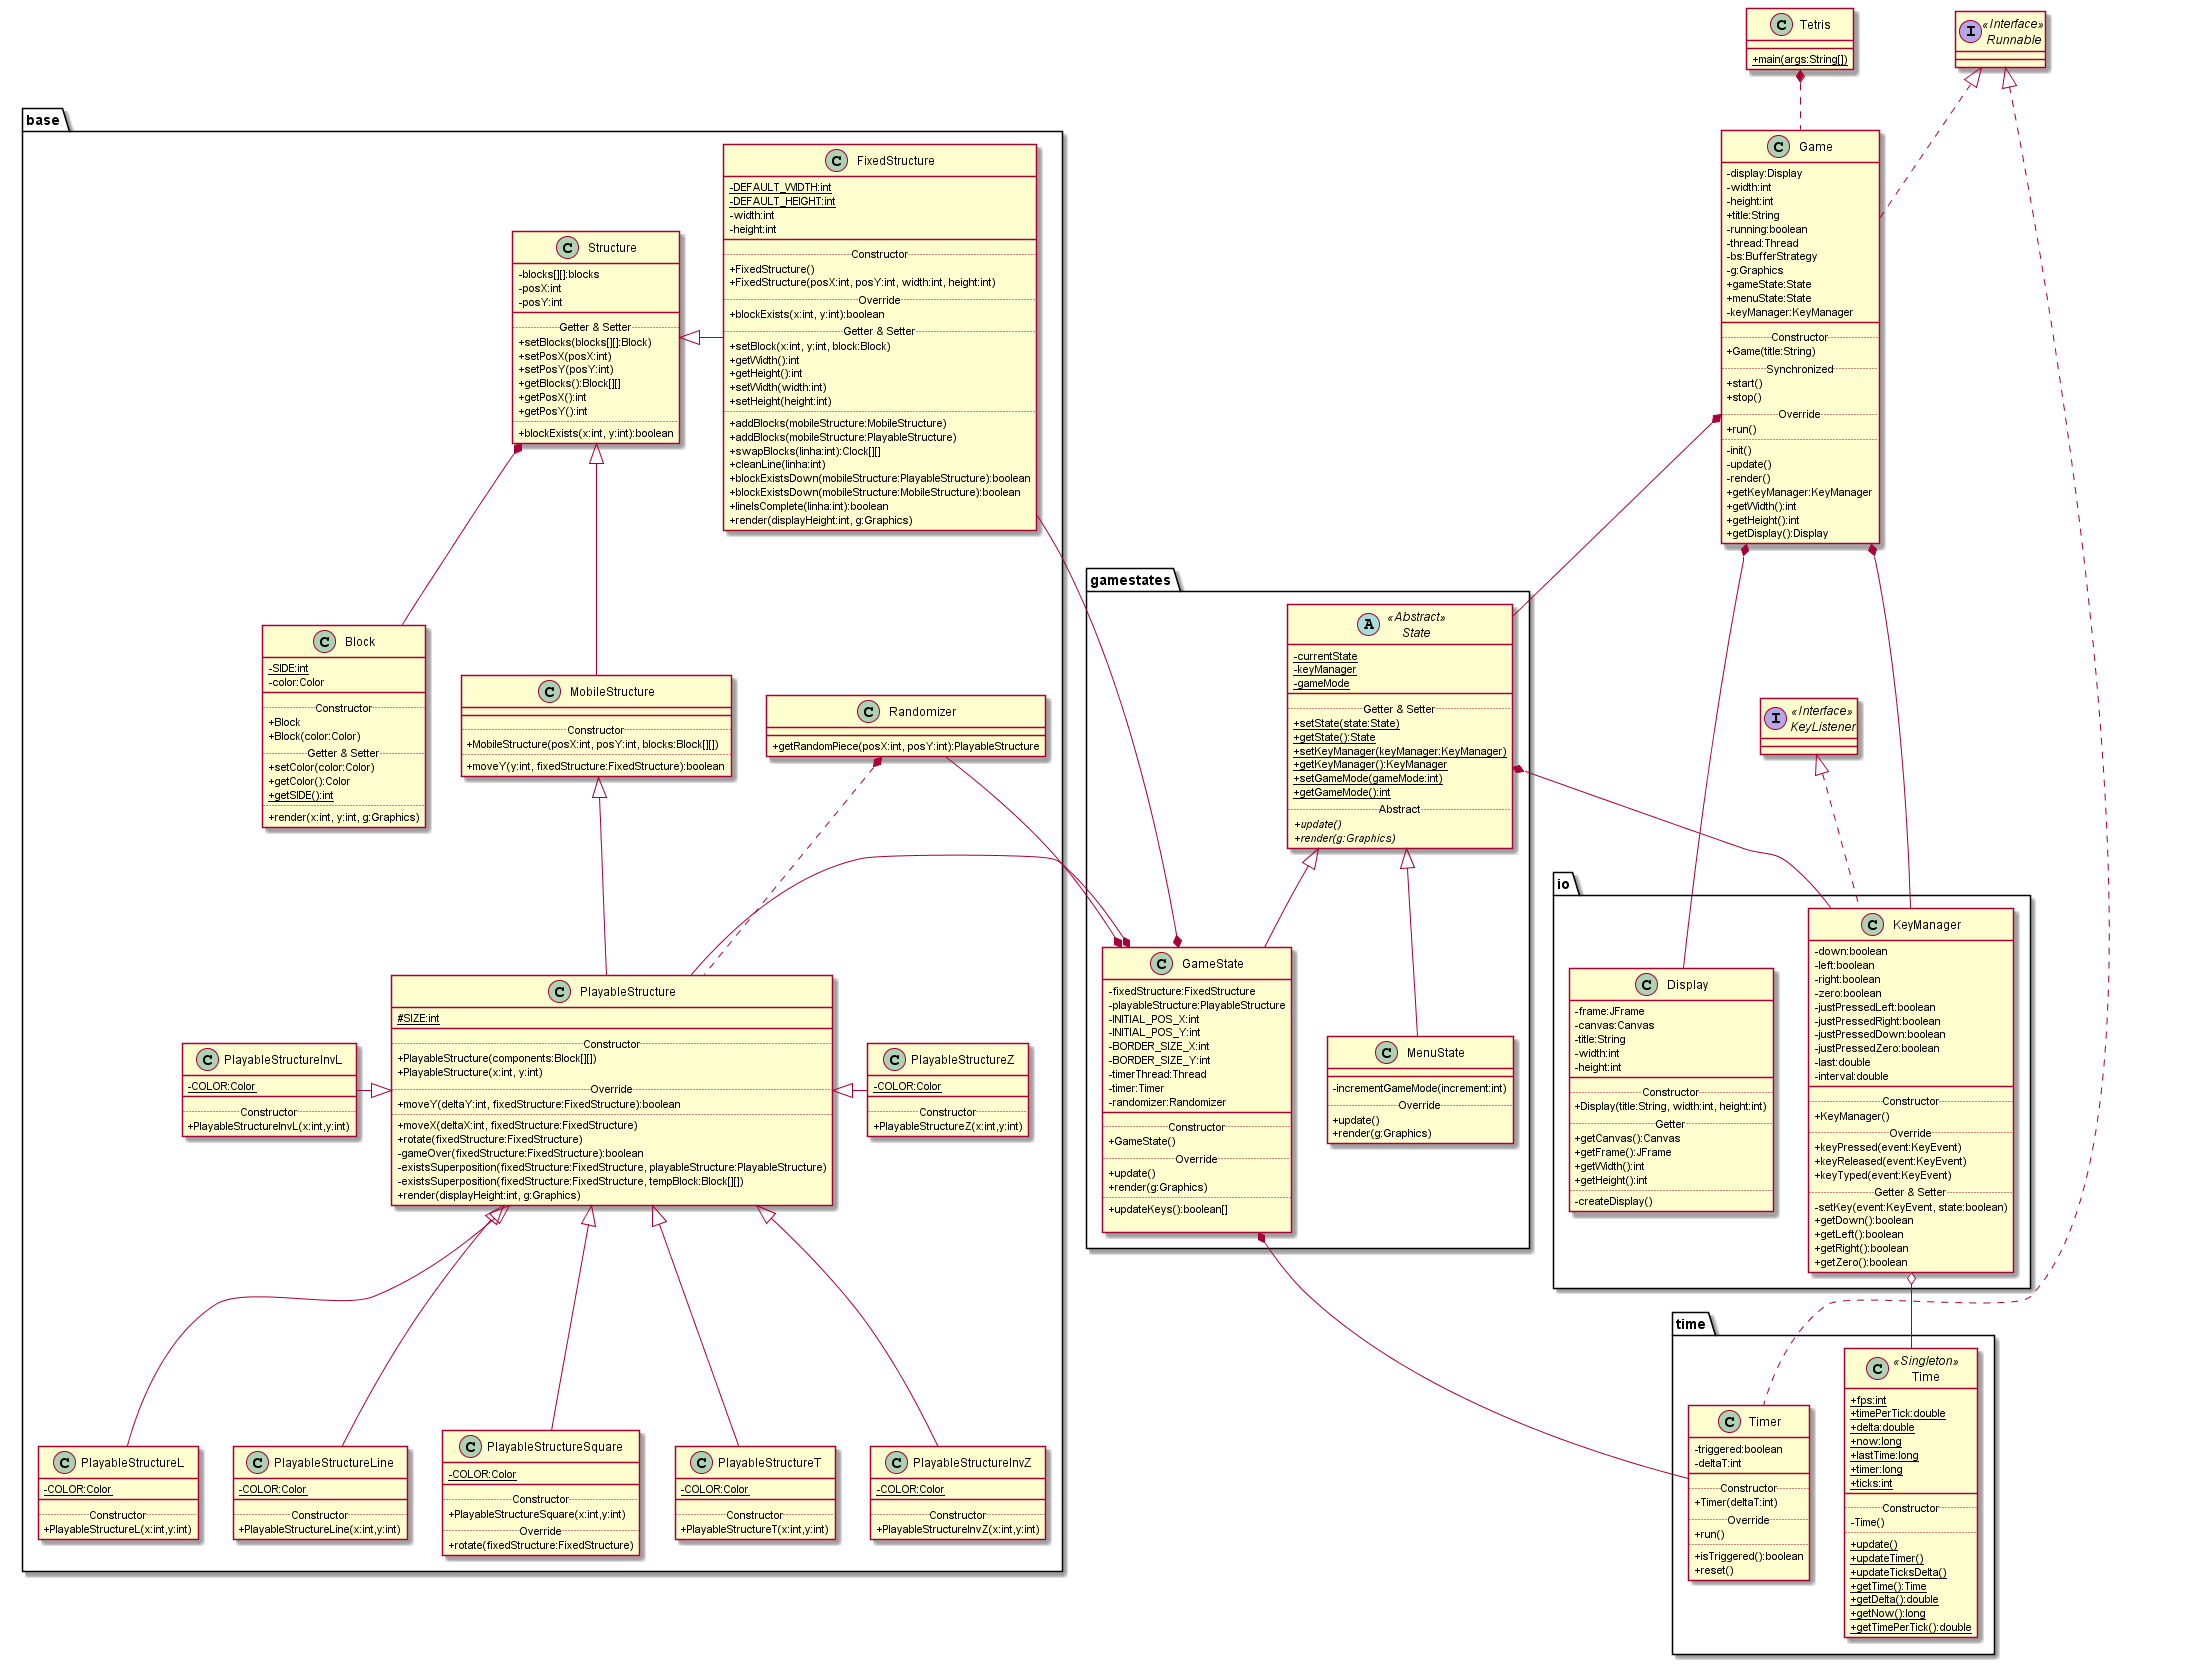

The diagram above was rendered by PlantUML. Its source (embedded in the PNG):
@startuml
skinparam classAttributeIconSize 0

Package base{
  class Block
  class FixedStructure
  class MobileStructure
  class PlayableStructure
  class PlayableStructureInvL
  class PlayableStructureInvZ
  class PlayableStructureL
  class PlayableStructureLine
  class PlayableStructureSquare
  class PlayableStructureT
  class PlayableStructureZ
  class Randomizer
  class Structure
}

Package time{
  class Timer
  class Time
}

Structure	*-- Block
Structure	<|-left- FixedStructure
Structure <|-- MobileStructure
MobileStructure <|-- PlayableStructure
PlayableStructure <|-left- PlayableStructureInvL
PlayableStructure <|-- PlayableStructureL
PlayableStructure <|-- PlayableStructureInvZ
PlayableStructure <|-right- PlayableStructureZ
PlayableStructure <|-- PlayableStructureLine
PlayableStructure <|-- PlayableStructureT
PlayableStructure <|-- PlayableStructureSquare
Runnable <|.down. Timer
Randomizer *.. PlayableStructure

interface Runnable<<Interface>>{ 

}

Package gamestates{
  class GameState
  class MenuState
  class State
}

State <|-- GameState
State <|-- MenuState
GameState *-- Timer
GameState *-up- FixedStructure
GameState *-left- PlayableStructure
GameState *-up- Randomizer

Package io{
  class Display
  class KeyManager
}

interface KeyListener<<Interface>>{

}

 KeyListener <|.. KeyManager

KeyManager o-- Time
State *-- KeyManager  

class Block{
  {static}-SIDE:int
  -color:Color
  __
  ..Constructor..
  +Block
  +Block(color:Color)
  ..Getter & Setter..
  +setColor(color:Color)
  +getColor():Color
  {static}+getSIDE():int
  ..
  +render(x:int, y:int, g:Graphics)
}

class FixedStructure{
  {static}-DEFAULT_WIDTH:int
  {static}-DEFAULT_HEIGHT:int
  -width:int
  -height:int
  __
  ..Constructor..
  +FixedStructure()
  +FixedStructure(posX:int, posY:int, width:int, height:int)
  ..Override..
  +blockExists(x:int, y:int):boolean
  ..Getter & Setter..
  +setBlock(x:int, y:int, block:Block)
  +getWidth():int
  +getHeight():int
  +setWidth(width:int)
  +setHeight(height:int)
  ..
  +addBlocks(mobileStructure:MobileStructure)
  +addBlocks(mobileStructure:PlayableStructure)
  +swapBlocks(linha:int):Clock[][]
  +cleanLine(linha:int)
  +blockExistsDown(mobileStructure:PlayableStructure):boolean
  +blockExistsDown(mobileStructure:MobileStructure):boolean
  +lineIsComplete(linha:int):boolean
  +render(displayHeight:int, g:Graphics)
}

class MobileStructure{
  __
  ..Constructor..
  +MobileStructure(posX:int, posY:int, blocks:Block[][])
  ..
  +moveY(y:int, fixedStructure:FixedStructure):boolean
}

class PlayableStructure{
  {static}#SIZE:int
  __
  ..Constructor..
  +PlayableStructure(components:Block[][])
  +PlayableStructure(x:int, y:int)
  ..Override..
  +moveY(deltaY:int, fixedStructure:FixedStructure):boolean
  ..
  +moveX(deltaX:int, fixedStructure:FixedStructure)
  +rotate(fixedStructure:FixedStructure)
  -gameOver(fixedStructure:FixedStructure):boolean
  -existsSuperposition(fixedStructure:FixedStructure, playableStructure:PlayableStructure)
  -existsSuperposition(fixedStructure:FixedStructure, tempBlock:Block[][])
  +render(displayHeight:int, g:Graphics)
}

class PlayableStructureInvL{
  {static}-COLOR:Color
  __
  ..Constructor..
  +PlayableStructureInvL(x:int,y:int)
}

class PlayableStructureInvZ{
  {static}-COLOR:Color
  __
  ..Constructor..
  +PlayableStructureInvZ(x:int,y:int)
}

class PlayableStructureL{
  {static}-COLOR:Color
  __
  ..Constructor..
  +PlayableStructureL(x:int,y:int)
}

class PlayableStructureLine{
  {static}-COLOR:Color
  __
  ..Constructor..
  +PlayableStructureLine(x:int,y:int)
}

class PlayableStructureSquare{
  {static}-COLOR:Color
  __
  ..Constructor..
  +PlayableStructureSquare(x:int,y:int)
  ..Override..
  +rotate(fixedStructure:FixedStructure)
}

class PlayableStructureT{
  {static}-COLOR:Color
  __
  ..Constructor..
  +PlayableStructureT(x:int,y:int)
}

class PlayableStructureZ{
  {static}-COLOR:Color
  __
  ..Constructor..
  +PlayableStructureZ(x:int,y:int)
}

class Randomizer{
  __
  +getRandomPiece(posX:int, posY:int):PlayableStructure
}

class Structure{
  -blocks[][]:blocks
  -posX:int
  -posY:int
  __
  ..Getter & Setter..
  +setBlocks(blocks[][]:Block)
  +setPosX(posX:int)
  +setPosY(posY:int)
  +getBlocks():Block[][]
  +getPosX():int
  +getPosY():int
  ..
  +blockExists(x:int, y:int):boolean
}

class Timer{
  -triggered:boolean
  -deltaT:int
  __
  ..Constructor..
  +Timer(deltaT:int)
  ..Override..
  +run()
  ..
  +isTriggered():boolean
  +reset()
}

class GameState{
  -fixedStructure:FixedStructure
  -playableStructure:PlayableStructure
  -INITIAL_POS_X:int
  -INITIAL_POS_Y:int
  -BORDER_SIZE_X:int
  -BORDER_SIZE_Y:int
  -timerThread:Thread
  -timer:Timer
  -randomizer:Randomizer
  __
  ..Constructor..
  +GameState()
  ..Override..
  +update()
  +render(g:Graphics)
  ..
  +updateKeys():boolean[]

}

class MenuState{
  __
  -incrementGameMode(increment:int)
  ..Override..
  +update()
  +render(g:Graphics)
}

abstract class State<<Abstract>>{
  {static}-currentState
  {static}-keyManager
  {static}-gameMode
  __
  ..Getter & Setter..
  {static}+setState(state:State)
  {static}+getState():State
  {static}+setKeyManager(keyManager:KeyManager)
  {static}+getKeyManager():KeyManager
  {static}+setGameMode(gameMode:int)
  {static}+getGameMode():int
  ..Abstract..
  {abstract}+update()
  {abstract}+render(g:Graphics)
}

class KeyManager{
  -down:boolean
  -left:boolean
  -right:boolean
  -zero:boolean
  -justPressedLeft:boolean
  -justPressedRight:boolean
  -justPressedDown:boolean
  -justPressedZero:boolean
  -last:double
  -interval:double
  __
  ..Constructor..
  +KeyManager()
  ..Override..
  +keyPressed(event:KeyEvent)
  +keyReleased(event:KeyEvent)
  +keyTyped(event:KeyEvent)
  ..Getter & Setter..
  -setKey(event:KeyEvent, state:boolean)
  +getDown():boolean
  +getLeft():boolean
  +getRight():boolean
  +getZero():boolean
}

class Display{
  -frame:JFrame
  -canvas:Canvas
  -title:String
  -width:int
  -height:int
  __
  ..Constructor..
  +Display(title:String, width:int, height:int)
  ..Getter..
  +getCanvas():Canvas
  +getFrame():JFrame
  +getWidth():int
  +getHeight():int
  ..
  -createDisplay()
}

class Time<<Singleton>>{
  {static}+fps:int
  {static}+timePerTick:double
  {static}+delta:double
  {static}+now:long
  {static}+lastTime:long
  {static}+timer:long
  {static}+ticks:int
  __
  ..Constructor..
  -Time()
  ..
  {static}+update()
  {static}+updateTimer()
  {static}+updateTicksDelta()
  {static}+getTime():Time
  {static}+getDelta():double
  {static}+getNow():long
  {static}+getTimePerTick():double
}

Runnable <|.. Game
Game *-- KeyManager
Game *-- Display
Game *-- State
class Game {
  -display:Display
  -width:int
  -height:int
  +title:String
  -running:boolean
  -thread:Thread
  -bs:BufferStrategy
  -g:Graphics
  +gameState:State
  +menuState:State
  -keyManager:KeyManager
  __
  ..Constructor..
  +Game(title:String)
  ..Synchronized..
  +start()
  +stop()
  ..Override..
  +run()
  ..
  -init()
  -update()
  -render()
  +getKeyManager:KeyManager
  +getWidth():int
  +getHeight():int
  +getDisplay():Display
}

Tetris *.. Game

class Tetris {
  __
  {static}+main(args:String[])
}

@enduml